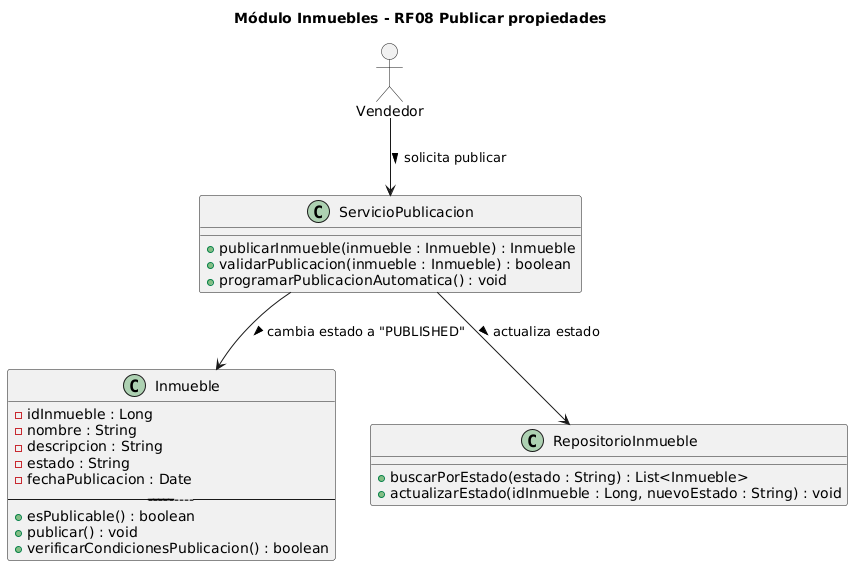

The diagram above was rendered by PlantUML. Its source (embedded in the PNG):
@startuml
allowmixing
title Módulo Inmuebles - RF08 Publicar propiedades

' Entidad principal
class Inmueble {
  - idInmueble : Long
  - nombre : String
  - descripcion : String
  - estado : String
  - fechaPublicacion : Date
  ---------------------------------
  + esPublicable() : boolean
  + publicar() : void
  + verificarCondicionesPublicacion() : boolean
}

' Servicio de dominio o caso de uso
class ServicioPublicacion {
  + publicarInmueble(inmueble : Inmueble) : Inmueble
  + validarPublicacion(inmueble : Inmueble) : boolean
  + programarPublicacionAutomatica() : void
}

' Repositorio
class RepositorioInmueble {
  + buscarPorEstado(estado : String) : List<Inmueble>
  + actualizarEstado(idInmueble : Long, nuevoEstado : String) : void
}

' Actor del sistema
actor Vendedor

' Relaciones
Vendedor --> ServicioPublicacion : solicita publicar >
ServicioPublicacion --> RepositorioInmueble : actualiza estado >
ServicioPublicacion --> Inmueble : cambia estado a "PUBLISHED" >
@enduml